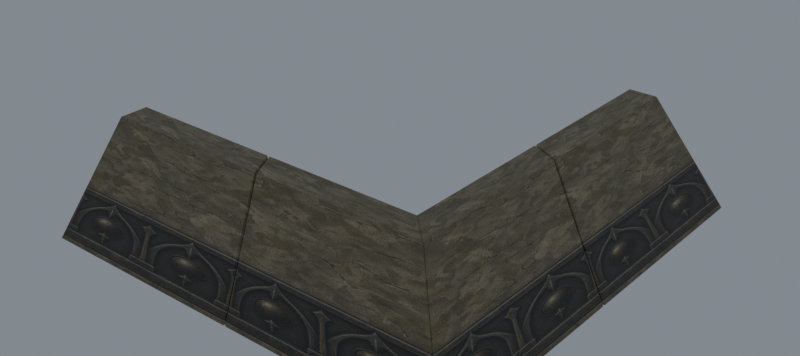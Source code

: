 # Source: reimported.blend  (saved by Blender 5.2.45; exported with 4.5.12 LTS)
import bpy
from mathutils import Matrix  # noqa: F401  (used for matrix-valued properties, if any)

bpy.ops.wm.read_factory_settings(use_empty=True)
scene = bpy.context.scene
scene.name = 'Fence02'

# ---- collections
col_collection = bpy.data.collections.new('Collection'); scene.collection.children.link(col_collection)

# ---- images (referenced by path relative to the original .blend; pixels are not part of the script)
import os
ASSET_DIR = os.environ.get("B2B_ASSET_DIR", "")  # directory of the original .blend (textures are referenced by path, not embedded)
HERE = os.path.dirname(os.path.abspath(__file__))  # packed textures are extracted next to this script under _unpacked/

def load_image(name, relpath, width, height, colorspace="sRGB"):
    """Load a texture the original file referenced (path relative to the .blend, or extracted next to this script)."""
    p = next((c for c in (os.path.join(HERE, relpath), os.path.join(ASSET_DIR, relpath)) if relpath and os.path.exists(c)), "")
    if p:
        img = bpy.data.images.load(p, check_existing=True)
        img.name = name
    else:  # same state as the original file: an image datablock whose file is absent (Cycles renders it pink)
        img = bpy.data.images.new(name, width, height)
        img.source = "FILE"
        img.filepath = "//" + (relpath or name)
    img.colorspace_settings.name = colorspace
    return img
img_joint_jpg = load_image('joint.jpg', '_unpacked/joint.773bccac.jpg', 512, 512, 'sRGB')

# ---- materials (node trees are filled in below, after node groups)
mat_joint_jpg = bpy.data.materials.new('joint.jpg')
mat_joint_jpg.diffuse_color = (0.882, 0.8085, 0.9781, 1.0)

# ---- material node trees
mat_joint_jpg.use_nodes = True; mat_joint_jpg.node_tree.nodes.clear()
_N = mat_joint_jpg.node_tree.nodes; _L = mat_joint_jpg.node_tree.links
n0 = _N.new('ShaderNodeBsdfPrincipled'); n0.name = 'Principled BSDF'; n0.location = (-200, 100)
n0.inputs[10].default_value = 0.005
n1 = _N.new('ShaderNodeOutputMaterial'); n1.name = 'Material Output'; n1.location = (200, 100)
n2 = _N.new('ShaderNodeTexImage'); n2.name = 'Image Texture'; n2.location = (-600, 100)
n2.image = img_joint_jpg
_L.new(n0.outputs[0], n1.inputs[0])
_L.new(n2.outputs[0], n0.inputs[0])
n1.is_active_output = True

# ---- world
world_world = bpy.data.worlds.new('World'); scene.world = world_world
world_world.use_nodes = True; world_world.node_tree.nodes.clear()
_N = world_world.node_tree.nodes; _L = world_world.node_tree.links
n0 = _N.new('ShaderNodeOutputWorld'); n0.name = 'World Output'; n0.location = (200, 100)
n1 = _N.new('ShaderNodeBackground'); n1.name = 'Background'; n1.location = (-200, 100)
n1.inputs[0].default_value = (0.32, 0.36, 0.4, 1.0)
n1.inputs[1].default_value = 0.7
_L.new(n1.outputs[0], n0.inputs[0])
n0.is_active_output = True
world_world.color = (0.05088, 0.05088, 0.05088)
world_world.sun_shadow_jitter_overblur = 0.0

# ---- meshes
me_fence02 = bpy.data.meshes.new('Fence02')
me_fence02.from_pydata([(-49.69, -56.01, 0.0), (-49.28, -36.53, 22.69), (-49.69, -36.53, 22.69), (-49.31, -29.5, 22.69), (-49.69, -29.5, 22.69), (-49.31, -29.5, 0.0), (-49.69, -29.5, 0.0), (-49.19, -56.01, 0.0), (-6.744, -36.53, 22.69), (-10.26, -29.5, 22.69), (-10.26, -29.5, 0.0), (2.925, -56.01, 0.0), (-6.507, -36.35, 22.27), (-9.874, -29.68, 22.27), (-9.874, -29.68, 0.0), (3.235, -55.83, 0.0), (3.435, -55.83, 0.0), (-5.928, -36.53, 22.69), (-6.344, -36.35, 22.27), (-9.514, -29.5, 22.69), (-9.724, -29.68, 22.27), (-9.514, -29.5, 0.0), (-9.724, -29.68, 0.0), (3.925, -56.01, 0.0), (36.61, -36.53, 22.69), (29.53, -29.5, 22.69), (29.53, -29.5, 0.0), (56.04, -56.01, 0.0), (37.01, -36.53, 22.69), (29.91, -29.5, 22.69), (29.91, -29.5, 0.0), (56.54, -56.01, 0.0), (37.01, -36.12, 22.69), (29.91, -29.12, 22.69), (29.91, -29.12, 0.0), (56.54, -55.51, 0.0), (36.97, 6.645, 22.69), (29.9, 10.19, 22.69), (29.9, 10.19, 0.0), (56.47, -3.19, 0.0), (36.79, 7.062, 22.27), (30.08, 10.4, 22.27), (30.08, 10.4, 0.0), (56.29, -2.701, 0.0), (56.29, -2.501, 0.0), (36.97, 7.463, 22.69), (36.79, 7.225, 22.27), (29.9, 10.94, 22.69), (30.08, 10.55, 22.27), (29.9, 10.94, 0.0), (30.08, 10.55, 0.0), (56.47, -2.19, 0.0), (36.92, 50.22, 22.69), (29.89, 50.26, 22.69), (29.89, 50.26, 0.0), (56.41, 50.13, 0.0), (36.92, 50.63, 22.69), (29.89, 50.63, 22.69), (29.89, 50.63, 0.0), (56.41, 50.63, 0.0)], [], [(0, 1, 2), (2, 3, 4), (4, 5, 6), (6, 7, 0), (7, 8, 1), (1, 9, 3), (3, 10, 5), (5, 11, 7), (11, 12, 8), (8, 13, 9), (9, 14, 10), (10, 15, 11), (6, 2, 4), (15, 13, 12), (0, 7, 1), (2, 1, 3), (4, 3, 5), (6, 5, 7), (7, 11, 8), (1, 8, 9), (3, 9, 10), (5, 10, 11), (11, 15, 12), (8, 12, 13), (9, 13, 14), (10, 14, 15), (6, 0, 2), (15, 14, 13), (16, 17, 18), (18, 19, 20), (20, 21, 22), (22, 23, 16), (23, 24, 17), (17, 25, 19), (19, 26, 21), (21, 27, 23), (27, 28, 24), (24, 29, 25), (25, 30, 26), (26, 31, 27), (22, 18, 20), (31, 29, 28), (16, 23, 17), (18, 17, 19), (20, 19, 21), (22, 21, 23), (23, 27, 24), (17, 24, 25), (19, 25, 26), (21, 26, 27), (27, 31, 28), (24, 28, 29), (25, 29, 30), (26, 30, 31), (22, 16, 18), (31, 30, 29), (31, 32, 28), (28, 33, 29), (29, 34, 30), (30, 35, 31), (35, 36, 32), (32, 37, 33), (33, 38, 34), (34, 39, 35), (39, 40, 36), (36, 41, 37), (37, 42, 38), (38, 43, 39), (30, 28, 29), (43, 41, 40), (31, 35, 32), (28, 32, 33), (29, 33, 34), (30, 34, 35), (35, 39, 36), (32, 36, 37), (33, 37, 38), (34, 38, 39), (39, 43, 40), (36, 40, 41), (37, 41, 42), (38, 42, 43), (30, 31, 28), (43, 42, 41), (44, 45, 46), (46, 47, 48), (48, 49, 50), (50, 51, 44), (51, 52, 45), (45, 53, 47), (47, 54, 49), (49, 55, 51), (55, 56, 52), (52, 57, 53), (53, 58, 54), (54, 59, 55), (50, 46, 48), (59, 57, 56), (44, 51, 45), (46, 45, 47), (48, 47, 49), (50, 49, 51), (51, 55, 52), (45, 52, 53), (47, 53, 54), (49, 54, 55), (55, 59, 56), (52, 56, 57), (53, 57, 58), (54, 58, 59), (50, 44, 46), (59, 58, 57)])
me_fence02.polygons.foreach_set('use_smooth', [True] * 112)
_k = set([(0, 2), (0, 6), (0, 7), (1, 2), (1, 8), (2, 4), (3, 4), (3, 9), (4, 6), (5, 6), (5, 10), (7, 11), (8, 9), (8, 11), (8, 12), (8, 13), (9, 10), (9, 13), (10, 14), (11, 12), (11, 15), (12, 13), (12, 15), (13, 14), (14, 15), (16, 17), (16, 18), (16, 22), (16, 23), (17, 18), (17, 19), (17, 23), (17, 24), (18, 19), (18, 20), (19, 20), (19, 21), (19, 25), (20, 22), (21, 22), (21, 26), (23, 27), (24, 28), (24, 29), (25, 29), (25, 30), (26, 30), (26, 31), (27, 28), (27, 31), (28, 32), (28, 33), (29, 33), (29, 34), (30, 34), (30, 35), (31, 32), (31, 35), (32, 36), (33, 37), (34, 38), (35, 39), (36, 37), (36, 39), (36, 40), (36, 41), (37, 38), (37, 41), (38, 42), (39, 40), (39, 43), (40, 41), (40, 43), (41, 42), (42, 43), (44, 45), (44, 46), (44, 50), (44, 51), (45, 46), (45, 47), (45, 51), (45, 52), (46, 47), (46, 48), (47, 48), (47, 49), (47, 53), (48, 50), (49, 50), (49, 54), (51, 55), (52, 56), (53, 57), (54, 58), (55, 59), (56, 57), (56, 59), (57, 58), (58, 59)])
me_fence02.attributes.new('sharp_edge', 'BOOLEAN', 'EDGE').data.foreach_set('value', [ (min(e.vertices), max(e.vertices)) in _k for e in me_fence02.edges])
_uv = me_fence02.uv_layers.new(name='Float2')
_uv.uv.foreach_set('vector', [0.0, 0.015, 0.004707, 0.985, 0.0, 0.985, 0.0, 0.68, 0.004707, 0.92, 0.0, 0.92, 0.0, 0.985, 0.004707, 0.015, 0.0, 0.015, 0.0, 0.62, 0.004707, 0.68, 0.0, 0.68, 0.004707, 0.015, 0.4953, 0.985, 0.004707, 0.985, 0.004707, 0.68, 0.4953, 0.92, 0.004707, 0.92, 0.004707, 0.985, 0.4953, 0.015, 0.004707, 0.015, 0.004707, 0.62, 0.4953, 0.68, 0.004707, 0.68, 0.4953, 0.015, 0.4991, 0.985, 0.4953, 0.985, 0.4953, 0.68, 0.4991, 0.92, 0.4953, 0.92, 0.4953, 0.985, 0.4991, 0.015, 0.4953, 0.015, 0.4953, 0.62, 0.4991, 0.68, 0.4953, 0.68, 0.3, 0.015, 0.05, 0.985, 0.3, 0.985, 0.05, 0.015, 0.3, 0.985, 0.05, 0.985, 0.0, 0.015, 0.004707, 0.015, 0.004707, 0.985, 0.0, 0.68, 0.004707, 0.68, 0.004707, 0.92, 0.0, 0.985, 0.004707, 0.985, 0.004707, 0.015, 0.0, 0.62, 0.004707, 0.62, 0.004707, 0.68, 0.004707, 0.015, 0.4953, 0.015, 0.4953, 0.985, 0.004707, 0.68, 0.4953, 0.68, 0.4953, 0.92, 0.004707, 0.985, 0.4953, 0.985, 0.4953, 0.015, 0.004707, 0.62, 0.4953, 0.62, 0.4953, 0.68, 0.4953, 0.015, 0.4991, 0.015, 0.4991, 0.985, 0.4953, 0.68, 0.4991, 0.68, 0.4991, 0.92, 0.4953, 0.985, 0.4991, 0.985, 0.4991, 0.015, 0.4953, 0.62, 0.4991, 0.62, 0.4991, 0.68, 0.3, 0.015, 0.05, 0.015, 0.05, 0.985, 0.05, 0.015, 0.3, 0.015, 0.3, 0.985, 0.5009, 0.015, 0.5047, 0.985, 0.5009, 0.985, 0.5009, 0.68, 0.5047, 0.92, 0.5009, 0.92, 0.5009, 0.985, 0.5047, 0.015, 0.5009, 0.015, 0.5009, 0.62, 0.5047, 0.68, 0.5009, 0.68, 0.5047, 0.015, 0.9953, 0.985, 0.5047, 0.985, 0.5047, 0.68, 0.9953, 0.92, 0.5047, 0.92, 0.5047, 0.985, 0.9953, 0.015, 0.5047, 0.015, 0.5047, 0.62, 0.9953, 0.68, 0.5047, 0.68, 0.9953, 0.015, 1.0, 0.985, 0.9953, 0.985, 0.9953, 0.68, 1.0, 0.92, 0.9953, 0.92, 0.9953, 0.985, 1.0, 0.015, 0.9953, 0.015, 0.9953, 0.62, 1.0, 0.68, 0.9953, 0.68, 0.3, 0.015, 0.05, 0.985, 0.3, 0.985, 0.05, 0.015, 0.3, 0.985, 0.05, 0.985, 0.5009, 0.015, 0.5047, 0.015, 0.5047, 0.985, 0.5009, 0.68, 0.5047, 0.68, 0.5047, 0.92, 0.5009, 0.985, 0.5047, 0.985, 0.5047, 0.015, 0.5009, 0.62, 0.5047, 0.62, 0.5047, 0.68, 0.5047, 0.015, 0.9953, 0.015, 0.9953, 0.985, 0.5047, 0.68, 0.9953, 0.68, 0.9953, 0.92, 0.5047, 0.985, 0.9953, 0.985, 0.9953, 0.015, 0.5047, 0.62, 0.9953, 0.62, 0.9953, 0.68, 0.9953, 0.015, 1.0, 0.015, 1.0, 0.985, 0.9953, 0.68, 1.0, 0.68, 1.0, 0.92, 0.9953, 0.985, 1.0, 0.985, 1.0, 0.015, 0.9953, 0.62, 1.0, 0.62, 1.0, 0.68, 0.3, 0.015, 0.05, 0.015, 0.05, 0.985, 0.05, 0.015, 0.3, 0.015, 0.3, 0.985, 0.0, 0.015, 0.004688, 0.985, 0.0, 0.985, 0.0, 0.68, 0.004688, 0.92, 0.0, 0.92, 0.0, 0.985, 0.004688, 0.015, 0.0, 0.015, 0.0, 0.62, 0.004688, 0.68, 0.0, 0.68, 0.004688, 0.015, 0.4953, 0.985, 0.004688, 0.985, 0.004688, 0.68, 0.4953, 0.92, 0.004688, 0.92, 0.004688, 0.985, 0.4953, 0.015, 0.004688, 0.015, 0.004688, 0.62, 0.4953, 0.68, 0.004688, 0.68, 0.4953, 0.015, 0.4991, 0.985, 0.4953, 0.985, 0.4953, 0.68, 0.4991, 0.92, 0.4953, 0.92, 0.4953, 0.985, 0.4991, 0.015, 0.4953, 0.015, 0.4953, 0.62, 0.4991, 0.68, 0.4953, 0.68, 0.3, 0.015, 0.05, 0.985, 0.3, 0.985, 0.05, 0.015, 0.3, 0.985, 0.05, 0.985, 0.0, 0.015, 0.004688, 0.015, 0.004688, 0.985, 0.0, 0.68, 0.004688, 0.68, 0.004688, 0.92, 0.0, 0.985, 0.004688, 0.985, 0.004688, 0.015, 0.0, 0.62, 0.004688, 0.62, 0.004688, 0.68, 0.004688, 0.015, 0.4953, 0.015, 0.4953, 0.985, 0.004688, 0.68, 0.4953, 0.68, 0.4953, 0.92, 0.004688, 0.985, 0.4953, 0.985, 0.4953, 0.015, 0.004688, 0.62, 0.4953, 0.62, 0.4953, 0.68, 0.4953, 0.015, 0.4991, 0.015, 0.4991, 0.985, 0.4953, 0.68, 0.4991, 0.68, 0.4991, 0.92, 0.4953, 0.985, 0.4991, 0.985, 0.4991, 0.015, 0.4953, 0.62, 0.4991, 0.62, 0.4991, 0.68, 0.3, 0.015, 0.05, 0.015, 0.05, 0.985, 0.05, 0.015, 0.3, 0.015, 0.3, 0.985, 0.5009, 0.015, 0.5047, 0.985, 0.5009, 0.985, 0.5009, 0.68, 0.5047, 0.92, 0.5009, 0.92, 0.5009, 0.985, 0.5047, 0.015, 0.5009, 0.015, 0.5009, 0.62, 0.5047, 0.68, 0.5009, 0.68, 0.5047, 0.015, 0.9953, 0.985, 0.5047, 0.985, 0.5047, 0.68, 0.9953, 0.92, 0.5047, 0.92, 0.5047, 0.985, 0.9953, 0.015, 0.5047, 0.015, 0.5047, 0.62, 0.9953, 0.68, 0.5047, 0.68, 0.9953, 0.015, 1.0, 0.985, 0.9953, 0.985, 0.9953, 0.68, 1.0, 0.92, 0.9953, 0.92, 0.9953, 0.985, 1.0, 0.015, 0.9953, 0.015, 0.9953, 0.62, 1.0, 0.68, 0.9953, 0.68, 0.3, 0.015, 0.05, 0.985, 0.3, 0.985, 0.05, 0.015, 0.3, 0.985, 0.05, 0.985, 0.5009, 0.015, 0.5047, 0.015, 0.5047, 0.985, 0.5009, 0.68, 0.5047, 0.68, 0.5047, 0.92, 0.5009, 0.985, 0.5047, 0.985, 0.5047, 0.015, 0.5009, 0.62, 0.5047, 0.62, 0.5047, 0.68, 0.5047, 0.015, 0.9953, 0.015, 0.9953, 0.985, 0.5047, 0.68, 0.9953, 0.68, 0.9953, 0.92, 0.5047, 0.985, 0.9953, 0.985, 0.9953, 0.015, 0.5047, 0.62, 0.9953, 0.62, 0.9953, 0.68, 0.9953, 0.015, 1.0, 0.015, 1.0, 0.985, 0.9953, 0.68, 1.0, 0.68, 1.0, 0.92, 0.9953, 0.985, 1.0, 0.985, 1.0, 0.015, 0.9953, 0.62, 1.0, 0.62, 1.0, 0.68, 0.3, 0.015, 0.05, 0.015, 0.05, 0.985, 0.05, 0.015, 0.3, 0.015, 0.3, 0.985])
me_fence02.materials.append(mat_joint_jpg)
me_fence02.update()
me_fence02.normals_split_custom_set([tuple(v) for v in zip(*[iter([0.0, -0.7586, 0.6516, 0.0, -0.7586, 0.6516, 0.0, -0.7586, 0.6516, 0.0, 0.0, 1.0, 0.0, 0.0, 1.0, 0.0, 0.0, 1.0, 0.0, 1.0, 0.0, 0.0, 1.0, 0.0, 0.0, 1.0, 0.0, 0.0, 0.0, -1.0, 0.0, 0.0, -1.0, 0.0, 0.0, -1.0, 0.0, -0.7586, 0.6516, 0.0, -0.7586, 0.6516, 0.0, -0.7586, 0.6516, 0.0, 0.0, 1.0, 0.0, 0.0, 1.0, 0.0, 0.0, 1.0, 0.0, 1.0, 0.0, 0.0, 1.0, 0.0, 0.0, 1.0, 0.0, 0.0, 0.0, -1.0, 0.0, 0.0, -1.0, 0.0, 0.0, -1.0, 0.8838, -0.09484, 0.4581, 0.8838, -0.09484, 0.4581, 0.8838, -0.09484, 0.4581, 0.7537, 0.3776, 0.5379, 0.7537, 0.3776, 0.5379, 0.7537, 0.3776, 0.5379, 0.4173, 0.9088, 0.0, 0.4173, 0.9088, 0.0, 0.4173, 0.9088, 0.0, 0.0, 0.0, -1.0, 0.0, 0.0, -1.0, 0.0, 0.0, -1.0, -1.0, 0.0, 0.0, -1.0, 0.0, 0.0, -1.0, 0.0, 0.0, 0.8929, 0.4502, -0.003093, 0.8928, 0.4505, -0.003632, 0.8926, 0.4508, -0.003983, 0.0, -0.7586, 0.6516, 0.0, -0.7586, 0.6516, 0.0, -0.7586, 0.6516, 0.0, 0.0, 1.0, 0.0, 0.0, 1.0, 0.0, 0.0, 1.0, 0.0, 1.0, 0.0, 0.0, 1.0, 0.0, 0.0, 1.0, 0.0, 0.0, 0.0, -1.0, 0.0, 0.0, -1.0, 0.0, 0.0, -1.0, 0.0, -0.7586, 0.6516, 0.0, -0.7586, 0.6516, 0.0, -0.7586, 0.6516, 0.0, 0.0, 1.0, 0.0, 0.0, 1.0, 0.0, 0.0, 1.0, 0.0, 1.0, 0.0, 0.0, 1.0, 0.0, 0.0, 1.0, 0.0, 0.0, 0.0, -1.0, 0.0, 0.0, -1.0, 0.0, 0.0, -1.0, 0.3571, -0.6199, 0.6987, 0.3571, -0.6199, 0.6987, 0.3571, -0.6199, 0.6987, 0.7329, 0.3701, 0.5709, 0.7329, 0.3701, 0.5709, 0.7329, 0.3701, 0.5709, 0.4173, 0.9088, 0.0, 0.4173, 0.9088, 0.0, 0.4173, 0.9088, 0.0, 0.0, 0.0, -1.0, 0.0, 0.0, -1.0, 0.0, 0.0, -1.0, -1.0, 0.0, 0.0, -1.0, 0.0, 0.0, -1.0, 0.0, 0.0, 0.8929, 0.4502, -0.003093, 0.894, 0.4481, 0.0, 0.8928, 0.4505, -0.003632, -0.6345, -0.6979, 0.3321, -0.6345, -0.6979, 0.3321, -0.6345, -0.6979, 0.3321, -0.752, -0.3812, 0.5378, -0.752, -0.3812, 0.5378, -0.752, -0.3812, 0.5378, -0.6483, 0.7614, 0.0, -0.6483, 0.7614, 0.0, -0.6483, 0.7614, 0.0, 0.0, 0.0, -1.0, 0.0, 0.0, -1.0, 0.0, 0.0, -1.0, 0.0, -0.7586, 0.6516, 0.0, -0.7586, 0.6516, 0.0, -0.7586, 0.6516, 0.0, 0.0, 1.0, 0.0, 0.0, 1.0, 0.0, 0.0, 1.0, 0.0, 1.0, 0.0, 0.0, 1.0, 0.0, 0.0, 1.0, 0.0, 0.0, 0.0, -1.0, 0.0, 0.0, -1.0, 0.0, 0.0, -1.0, 0.0, -0.7586, 0.6516, 0.0, -0.7586, 0.6516, 0.0, -0.7586, 0.6516, 0.0, 0.0, 1.0, 0.0, 0.0, 1.0, 0.0, 0.0, 1.0, 0.0, 1.0, 0.0, 0.0, 1.0, 0.0, 0.0, 1.0, 0.0, 0.0, 0.0, -1.0, 0.0, 0.0, -1.0, 0.0, 0.0, -1.0, -0.8922, -0.4516, 0.000215, -0.8926, -0.4509, 0.0004779, -0.892, -0.4521, 0.0, 0.7036, 0.7106, -0.004698, 0.7034, 0.7108, -0.00517, 0.703, 0.7111, -0.005938, -0.2862, -0.7848, 0.5498, -0.2862, -0.7848, 0.5498, -0.2862, -0.7848, 0.5498, -0.7332, -0.3743, 0.5677, -0.7332, -0.3743, 0.5677, -0.7332, -0.3743, 0.5677, -0.6483, 0.7614, 0.0, -0.6483, 0.7614, 0.0, -0.6483, 0.7614, 0.0, 0.0, 0.0, -1.0, 0.0, 0.0, -1.0, 0.0, 0.0, -1.0, 0.0, -0.7586, 0.6516, 0.0, -0.7586, 0.6516, 0.0, -0.7586, 0.6516, 0.0, 0.0, 1.0, 0.0, 0.0, 1.0, 0.0, 0.0, 1.0, 0.0, 1.0, 0.0, 0.0, 1.0, 0.0, 0.0, 1.0, 0.0, 0.0, 0.0, -1.0, 0.0, 0.0, -1.0, 0.0, 0.0, -1.0, 0.0, -0.7586, 0.6516, 0.0, -0.7586, 0.6516, 0.0, -0.7586, 0.6516, 0.0, 0.0, 1.0, 0.0, 0.0, 1.0, 0.0, 0.0, 1.0, 0.0, 1.0, 0.0, 0.0, 1.0, 0.0, 0.0, 1.0, 0.0, 0.0, 0.0, -1.0, 0.0, 0.0, -1.0, 0.0, 0.0, -1.0, -0.8922, -0.4516, 0.000215, -0.8933, -0.4494, 0.00102, -0.8926, -0.4509, 0.0004779, 0.7036, 0.7106, -0.004698, 0.7056, 0.7086, 0.0, 0.7034, 0.7108, -0.00517, 0.7584, 0.0008188, 0.6518, 0.7584, 0.0008188, 0.6518, 0.7584, 0.0008188, 0.6518, -2.144e-06, 0.0, 1.0, -2.144e-06, 0.0, 1.0, -2.144e-06, 0.0, 1.0, -1.0, -0.0001718, 0.0, -1.0, -0.0001718, 0.0, -1.0, -0.0001718, 0.0, 0.0, 0.0, -1.0, 0.0, 0.0, -1.0, 0.0, 0.0, -1.0, 0.7584, 0.0008875, 0.6518, 0.7585, 0.0008811, 0.6517, 0.7584, 0.0008288, 0.6518, 7.215e-08, 0.0, 1.0, -2.448e-07, 0.0, 1.0, 4.318e-07, 0.0, 1.0, -1.0, -0.0001686, 0.0, -1.0, -0.0001797, 0.0, -1.0, -0.0001795, 0.0, 0.0, 0.0, -1.0, 0.0, 0.0, -1.0, 0.0, 0.0, -1.0, 0.7011, 0.633, 0.3283, 0.7011, 0.633, 0.3283, 0.7011, 0.633, 0.3283, 0.3777, 0.7527, 0.5392, 0.3777, 0.7527, 0.5392, 0.3777, 0.7527, 0.5392, -0.7631, 0.6463, 0.0, -0.7631, 0.6463, 0.0, -0.7631, 0.6463, 0.0, 0.0, 0.0, -1.0, 0.0, 0.0, -1.0, 0.0, 0.0, -1.0, -0.7035, -0.7107, 0.0002929, -0.7044, -0.7098, 0.0008351, -0.703, -0.7111, 0.0, 0.4461, 0.895, -0.00155, 0.4459, 0.8951, -0.001781, 0.4458, 0.8952, -0.002, 0.7584, 0.0008977, 0.6518, 0.7584, 0.0008875, 0.6518, 0.7584, 0.0008288, 0.6518, 0.0, 0.0, 1.0, 7.215e-08, 0.0, 1.0, 4.318e-07, 0.0, 1.0, -1.0, -0.0001575, 0.0, -1.0, -0.0001686, 0.0, -1.0, -0.0001795, 0.0, 0.0, 0.0, -1.0, 0.0, 0.0, -1.0, 0.0, 0.0, -1.0, 0.7584, 0.0008875, 0.6518, 0.7585, 0.0009105, 0.6517, 0.7585, 0.0008811, 0.6517, 7.215e-08, 0.0, 1.0, -3.537e-07, 0.0, 1.0, -2.448e-07, 0.0, 1.0, -1.0, -0.0001686, 0.0, -1.0, -0.0001797, 0.0, -1.0, -0.0001797, 0.0, 0.0, 0.0, -1.0, 0.0, 0.0, -1.0, 0.0, 0.0, -1.0, 0.7795, 0.2857, 0.5575, 0.7795, 0.2857, 0.5575, 0.7795, 0.2857, 0.5575, 0.3657, 0.7343, 0.5718, 0.3657, 0.7343, 0.5718, 0.3657, 0.7343, 0.5718, -0.7631, 0.6463, 0.0, -0.7631, 0.6463, 0.0, -0.7631, 0.6463, 0.0, 0.0, 0.0, -1.0, 0.0, 0.0, -1.0, 0.0, 0.0, -1.0, -0.7035, -0.7107, 0.0002929, -0.7056, -0.7086, 0.001579, -0.7044, -0.7098, 0.0008351, 0.4461, 0.895, -0.00155, 0.4471, 0.8945, 0.0, 0.4459, 0.8951, -0.001781, 0.08769, -0.8824, 0.4622, 0.08769, -0.8824, 0.4622, 0.08769, -0.8824, 0.4622, -0.374, -0.7539, 0.5401, -0.374, -0.7539, 0.5401, -0.374, -0.7539, 0.5401, -0.9086, -0.4176, 0.0, -0.9086, -0.4176, 0.0, -0.9086, -0.4176, 0.0, 0.0, 0.0, -1.0, 0.0, 0.0, -1.0, 0.0, 0.0, -1.0, 0.7585, 0.0008623, 0.6516, 0.7586, 0.0008511, 0.6516, 0.7585, 0.0008285, 0.6517, 3.52e-07, 0.0, 1.0, -4.779e-08, 0.0, 1.0, 4.395e-07, 0.0, 1.0, -1.0, -0.0001797, 0.0, -1.0, -0.0001686, 0.0, -1.0, -0.0001797, 0.0, 0.0, 0.0, -1.0, 0.0, 0.0, -1.0, 0.0, 0.0, -1.0, 0.7586, 0.0009039, 0.6516, 0.7586, 0.0008198, 0.6516, 0.7586, 0.0008511, 0.6516, -7.945e-08, 0.0, 1.0, 0.0, 0.0, 1.0, -4.779e-08, 0.0, 1.0, -1.0, -0.0001757, 0.0, -1.0, -0.0001577, 0.0, -1.0, -0.0001686, 0.0, 0.0, 0.0, -1.0, 0.0, 0.0, -1.0, 0.0, 0.0, -1.0, -0.4447, -0.8957, 0.000113, -0.4451, -0.8955, 0.0002381, -0.4444, -0.8958, 0.0, 0.0, 1.0, 1.363e-07, 0.0, 1.0, 3.451e-07, 0.0, 1.0, 7.658e-07, 0.6264, -0.3598, 0.6915, 0.6264, -0.3598, 0.6915, 0.6264, -0.3598, 0.6915, -0.3627, -0.7364, 0.5711, -0.3627, -0.7364, 0.5711, -0.3627, -0.7364, 0.5711, -0.9086, -0.4176, 0.0, -0.9086, -0.4176, 0.0, -0.9086, -0.4176, 0.0, 0.0, 0.0, -1.0, 0.0, 0.0, -1.0, 0.0, 0.0, -1.0, 0.7585, 0.0008623, 0.6516, 0.7586, 0.0009039, 0.6516, 0.7586, 0.0008511, 0.6516, 3.52e-07, 0.0, 1.0, -7.945e-08, 0.0, 1.0, -4.779e-08, 0.0, 1.0, -1.0, -0.0001797, 0.0, -1.0, -0.0001757, 0.0, -1.0, -0.0001686, 0.0, 0.0, 0.0, -1.0, 0.0, 0.0, -1.0, 0.0, 0.0, -1.0, 0.7586, 0.0009039, 0.6516, 0.7586, 0.0008979, 0.6516, 0.7586, 0.0008198, 0.6516, -7.945e-08, 0.0, 1.0, 0.0, 0.0, 1.0, 0.0, 0.0, 1.0, -1.0, -0.0001757, 0.0, -1.0, -0.0001718, 0.0, -1.0, -0.0001577, 0.0, 0.0, 0.0, -1.0, 0.0, 0.0, -1.0, 0.0, 0.0, -1.0, -0.4447, -0.8957, 0.000113, -0.4458, -0.8951, 0.0005081, -0.4451, -0.8955, 0.0002381, 0.0, 1.0, 1.363e-07, 0.0, 1.0, 0.0, 0.0, 1.0, 3.451e-07])] * 3)])
arm_fence02_skeleton = bpy.data.armatures.new('Fence02_skeleton')  # bones are not reproduced

# ---- objects
ob_fence02_skeleton = bpy.data.objects.new('Fence02_skeleton', arm_fence02_skeleton)
ob_fence02 = bpy.data.objects.new('Fence02', me_fence02)

# ---- transforms, parenting, visibility, modifiers, constraints
ob_fence02_skeleton.location = (0.0, 0.0, 0.0)
ob_fence02_skeleton.show_in_front = True
ob_fence02.parent = ob_fence02_skeleton
ob_fence02.location = (0.0, 0.0, 0.0)
_vg = ob_fence02.vertex_groups.new(name='Object01')
_vg.add([0, 1, 2, 3, 4, 5, 6, 7, 8, 9, 10, 11, 12, 13, 14, 15, 16, 17, 18, 19, 20, 21, 22, 23, 24, 25, 26, 27, 28, 29, 30, 31, 32, 33, 34, 35, 36, 37, 38, 39, 40, 41, 42, 43, 44, 45, 46, 47, 48, 49, 50, 51, 52, 53, 54, 55, 56, 57, 58, 59], 1.0, 'REPLACE')
_m = ob_fence02.modifiers.new('Armature', 'ARMATURE')
_m.object = ob_fence02_skeleton

# ---- collection membership
scene.collection.objects.link(ob_fence02_skeleton)
scene.collection.objects.link(ob_fence02)

# ---- scene / render settings (as saved in the file)
scene.frame_start = 0; scene.frame_end = 0; scene.frame_set(0)
scene.render.engine = 'CYCLES'
scene.render.resolution_x = 900
scene.render.resolution_y = 400
scene.render.film_transparent = True
scene.render.bake_bias = 0.0
scene.render.bake_samples = 0
scene.render.compositor_device = 'GPU'
scene.cycles.samples = 24
scene.eevee.use_volume_custom_range = False
scene.eevee.fast_gi_thickness_near = 0.1
scene.eevee.fast_gi_thickness_far = 0.0
scene.eevee.ray_tracing_options.screen_trace_thickness = 0.1
scene.view_settings.view_transform = 'Standard'
bpy.context.view_layer.update()

# ---- added for rendering (the .blend has no active camera): camera
cam_auto = bpy.data.cameras.new('AutoCamera')
cam_auto.lens = 50.0
cam_auto.sensor_width = 36.0
cam_auto.clip_end = 2471.72
ob_auto_camera = bpy.data.objects.new('AutoCamera', cam_auto)
scene.collection.objects.link(ob_auto_camera)
ob_auto_camera.location = (144.264, -171.697, 124.016)
ob_auto_camera.rotation_euler = (1.09748, -7.21219e-08, 0.694738)
scene.camera = ob_auto_camera
bpy.context.view_layer.update()
